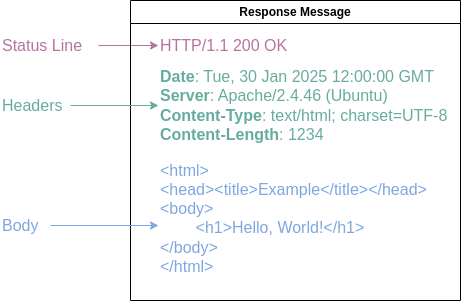

The diagram above was exported from draw.io. Its source (the exported page's mxGraphModel, read from the mxfile embedded in the PNG):
<mxGraphModel dx="1111" dy="702" grid="1" gridSize="10" guides="1" tooltips="1" connect="1" arrows="1" fold="1" page="1" pageScale="1" pageWidth="850" pageHeight="1100" math="0" shadow="0">
  <root>
    <mxCell id="0" />
    <mxCell id="1" parent="0" />
    <mxCell id="XgJeZKAawIUONZ9z8ICG-15" value="" style="edgeStyle=orthogonalEdgeStyle;rounded=0;orthogonalLoop=1;jettySize=auto;html=1;entryX=0;entryY=0.5;entryDx=0;entryDy=0;fontColor=#B5739D;strokeColor=#B5739D;" parent="1" source="XgJeZKAawIUONZ9z8ICG-16" target="XgJeZKAawIUONZ9z8ICG-20" edge="1">
      <mxGeometry relative="1" as="geometry">
        <mxPoint x="217" y="89" as="targetPoint" />
      </mxGeometry>
    </mxCell>
    <mxCell id="XgJeZKAawIUONZ9z8ICG-16" value="&lt;font style=&quot;font-size: 16px; color: rgb(181, 115, 157);&quot;&gt;Status Line&lt;/font&gt;" style="text;html=1;align=left;verticalAlign=middle;whiteSpace=wrap;rounded=0;container=0;" parent="1" vertex="1">
      <mxGeometry x="40" y="70" width="98" height="30" as="geometry" />
    </mxCell>
    <mxCell id="XgJeZKAawIUONZ9z8ICG-19" value="Response Message" style="swimlane;whiteSpace=wrap;html=1;container=0;" parent="1" vertex="1">
      <mxGeometry x="170" y="40" width="330" height="300" as="geometry">
        <mxRectangle x="150" y="90" width="190" height="30" as="alternateBounds" />
      </mxGeometry>
    </mxCell>
    <mxCell id="XgJeZKAawIUONZ9z8ICG-21" value="&lt;font style=&quot;color: rgb(103, 171, 159); font-size: 16px;&quot;&gt;&lt;b&gt;Date&lt;/b&gt;: Tue, 30 Jan 2025 12:00:00 GMT&amp;nbsp;&lt;/font&gt;&lt;div&gt;&lt;font style=&quot;color: rgb(103, 171, 159); font-size: 16px;&quot;&gt;&lt;b&gt;Server&lt;/b&gt;: Apache/2.4.46 (Ubuntu)&amp;nbsp;&lt;/font&gt;&lt;/div&gt;&lt;div&gt;&lt;font style=&quot;color: rgb(103, 171, 159); font-size: 16px;&quot;&gt;&lt;b&gt;Content-Type&lt;/b&gt;: text/html; charset=UTF-8&amp;nbsp;&lt;/font&gt;&lt;/div&gt;&lt;div&gt;&lt;font style=&quot;color: rgb(103, 171, 159); font-size: 16px;&quot;&gt;&lt;b&gt;Content-Length&lt;/b&gt;: 1234&lt;br&gt;&lt;/font&gt;&lt;/div&gt;" style="text;html=1;align=left;verticalAlign=middle;whiteSpace=wrap;rounded=0;container=0;" parent="XgJeZKAawIUONZ9z8ICG-19" vertex="1">
      <mxGeometry x="28" y="50" width="302" height="110" as="geometry" />
    </mxCell>
    <mxCell id="XgJeZKAawIUONZ9z8ICG-20" value="&lt;font style=&quot;font-size: 16px; color: rgb(181, 115, 157);&quot;&gt;HTTP/1.1 200 OK&lt;/font&gt;" style="text;html=1;align=left;verticalAlign=middle;whiteSpace=wrap;rounded=0;labelPosition=center;verticalLabelPosition=middle;container=0;" parent="1" vertex="1">
      <mxGeometry x="198" y="62.5" width="194" height="45" as="geometry" />
    </mxCell>
    <mxCell id="fL6SvUwrFV5KyUuBMJEQ-7" value="" style="group" vertex="1" connectable="0" parent="1">
      <mxGeometry x="40" y="200" width="460" height="130" as="geometry" />
    </mxCell>
    <mxCell id="XgJeZKAawIUONZ9z8ICG-22" value="&lt;font style=&quot;font-size: 16px; color: rgb(126, 166, 224);&quot;&gt;&lt;span class=&quot;hljs-tag&quot;&gt;&amp;lt;&lt;span class=&quot;hljs-name&quot;&gt;html&lt;/span&gt;&amp;gt;&lt;/span&gt;&lt;br&gt;&lt;span class=&quot;hljs-tag&quot;&gt;&amp;lt;&lt;span class=&quot;hljs-name&quot;&gt;head&lt;/span&gt;&amp;gt;&lt;/span&gt;&lt;span class=&quot;hljs-tag&quot;&gt;&amp;lt;&lt;span class=&quot;hljs-name&quot;&gt;title&lt;/span&gt;&amp;gt;&lt;/span&gt;Example&lt;span class=&quot;hljs-tag&quot;&gt;&amp;lt;/&lt;span class=&quot;hljs-name&quot;&gt;title&lt;/span&gt;&amp;gt;&lt;/span&gt;&lt;span class=&quot;hljs-tag&quot;&gt;&amp;lt;/&lt;span class=&quot;hljs-name&quot;&gt;head&lt;/span&gt;&amp;gt;&lt;/span&gt;&lt;br&gt;  &lt;span class=&quot;hljs-tag&quot;&gt;&amp;lt;&lt;span class=&quot;hljs-name&quot;&gt;body&lt;/span&gt;&amp;gt;&lt;/span&gt;&lt;br&gt;    &lt;span class=&quot;hljs-tag&quot;&gt;&lt;span style=&quot;white-space: pre;&quot;&gt;&#09;&lt;/span&gt;&amp;lt;&lt;span class=&quot;hljs-name&quot;&gt;h1&lt;/span&gt;&amp;gt;&lt;/span&gt;Hello, World!&lt;span class=&quot;hljs-tag&quot;&gt;&amp;lt;/&lt;span class=&quot;hljs-name&quot;&gt;h1&lt;/span&gt;&amp;gt;&lt;/span&gt;&lt;br&gt;  &lt;span class=&quot;hljs-tag&quot;&gt;&amp;lt;/&lt;span class=&quot;hljs-name&quot;&gt;body&lt;/span&gt;&amp;gt;&lt;/span&gt;&lt;br&gt;&lt;span class=&quot;hljs-tag&quot;&gt;&amp;lt;/&lt;span class=&quot;hljs-name&quot;&gt;html&lt;/span&gt;&amp;gt;&lt;/span&gt;&lt;/font&gt;&lt;div&gt;&lt;br&gt;&lt;/div&gt;" style="text;html=1;align=left;verticalAlign=middle;whiteSpace=wrap;rounded=0;labelPosition=center;verticalLabelPosition=middle;container=0;" parent="fL6SvUwrFV5KyUuBMJEQ-7" vertex="1">
      <mxGeometry x="158" width="302" height="130" as="geometry" />
    </mxCell>
    <mxCell id="fL6SvUwrFV5KyUuBMJEQ-4" value="" style="group" vertex="1" connectable="0" parent="fL6SvUwrFV5KyUuBMJEQ-7">
      <mxGeometry y="50" width="50" height="30" as="geometry" />
    </mxCell>
    <mxCell id="XgJeZKAawIUONZ9z8ICG-23" value="&lt;font style=&quot;font-size: 16px; color: rgb(126, 166, 224);&quot;&gt;Body&lt;/font&gt;" style="text;html=1;align=left;verticalAlign=middle;whiteSpace=wrap;rounded=0;container=0;" parent="fL6SvUwrFV5KyUuBMJEQ-4" vertex="1">
      <mxGeometry width="50" height="30" as="geometry" />
    </mxCell>
    <mxCell id="XgJeZKAawIUONZ9z8ICG-24" style="edgeStyle=orthogonalEdgeStyle;rounded=0;orthogonalLoop=1;jettySize=auto;html=1;entryX=0;entryY=0.5;entryDx=0;entryDy=0;fontColor=#7EA6E0;strokeColor=#7EA6E0;" parent="fL6SvUwrFV5KyUuBMJEQ-7" source="XgJeZKAawIUONZ9z8ICG-23" target="XgJeZKAawIUONZ9z8ICG-22" edge="1">
      <mxGeometry relative="1" as="geometry" />
    </mxCell>
    <mxCell id="XgJeZKAawIUONZ9z8ICG-18" value="&lt;font style=&quot;font-size: 16px; color: rgb(103, 171, 159);&quot;&gt;Headers&lt;/font&gt;" style="text;html=1;align=left;verticalAlign=middle;whiteSpace=wrap;rounded=0;container=0;" parent="1" vertex="1">
      <mxGeometry x="40" y="130" width="70" height="30" as="geometry" />
    </mxCell>
    <mxCell id="XgJeZKAawIUONZ9z8ICG-17" value="" style="edgeStyle=orthogonalEdgeStyle;rounded=0;orthogonalLoop=1;jettySize=auto;html=1;strokeColor=#67AB9F;entryX=0;entryY=0.5;entryDx=0;entryDy=0;" parent="1" source="XgJeZKAawIUONZ9z8ICG-18" target="XgJeZKAawIUONZ9z8ICG-21" edge="1">
      <mxGeometry relative="1" as="geometry">
        <mxPoint x="200" y="145" as="targetPoint" />
      </mxGeometry>
    </mxCell>
  </root>
</mxGraphModel>